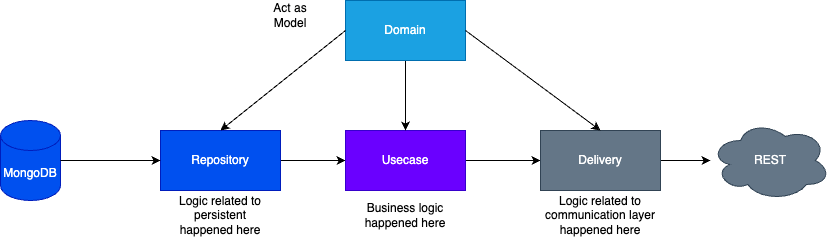

The diagram above was exported from draw.io. Its source (the exported page's mxGraphModel, read from the mxfile embedded in the PNG):
<mxGraphModel dx="1026" dy="622" grid="1" gridSize="10" guides="1" tooltips="1" connect="1" arrows="1" fold="1" page="1" pageScale="1" pageWidth="850" pageHeight="1100" math="0" shadow="0">
  <root>
    <mxCell id="0" />
    <mxCell id="1" parent="0" />
    <mxCell id="1tEsUGKnN875tx30nd6N-12" style="edgeStyle=orthogonalEdgeStyle;rounded=0;orthogonalLoop=1;jettySize=auto;html=1;exitX=1;exitY=0.5;exitDx=0;exitDy=0;entryX=0;entryY=0.5;entryDx=0;entryDy=0;" edge="1" parent="1" source="1tEsUGKnN875tx30nd6N-1" target="1tEsUGKnN875tx30nd6N-2">
      <mxGeometry relative="1" as="geometry" />
    </mxCell>
    <mxCell id="1tEsUGKnN875tx30nd6N-1" value="Repository" style="rounded=0;whiteSpace=wrap;html=1;fillColor=#0050ef;fontColor=#ffffff;strokeColor=#001DBC;" vertex="1" parent="1">
      <mxGeometry x="180" y="200" width="120" height="60" as="geometry" />
    </mxCell>
    <mxCell id="1tEsUGKnN875tx30nd6N-13" style="edgeStyle=orthogonalEdgeStyle;rounded=0;orthogonalLoop=1;jettySize=auto;html=1;exitX=1;exitY=0.5;exitDx=0;exitDy=0;entryX=0;entryY=0.5;entryDx=0;entryDy=0;" edge="1" parent="1" source="1tEsUGKnN875tx30nd6N-2" target="1tEsUGKnN875tx30nd6N-3">
      <mxGeometry relative="1" as="geometry" />
    </mxCell>
    <mxCell id="1tEsUGKnN875tx30nd6N-2" value="Usecase" style="rounded=0;whiteSpace=wrap;html=1;fillColor=#6a00ff;fontColor=#ffffff;strokeColor=#3700CC;" vertex="1" parent="1">
      <mxGeometry x="365" y="200" width="120" height="60" as="geometry" />
    </mxCell>
    <mxCell id="1tEsUGKnN875tx30nd6N-14" style="edgeStyle=orthogonalEdgeStyle;rounded=0;orthogonalLoop=1;jettySize=auto;html=1;exitX=1;exitY=0.5;exitDx=0;exitDy=0;" edge="1" parent="1" source="1tEsUGKnN875tx30nd6N-3" target="1tEsUGKnN875tx30nd6N-11">
      <mxGeometry relative="1" as="geometry" />
    </mxCell>
    <mxCell id="1tEsUGKnN875tx30nd6N-3" value="Delivery" style="rounded=0;whiteSpace=wrap;html=1;fillColor=#647687;fontColor=#ffffff;strokeColor=#314354;" vertex="1" parent="1">
      <mxGeometry x="560" y="200" width="120" height="60" as="geometry" />
    </mxCell>
    <mxCell id="1tEsUGKnN875tx30nd6N-4" value="MongoDB" style="shape=cylinder3;whiteSpace=wrap;html=1;boundedLbl=1;backgroundOutline=1;size=15;fillColor=#0050ef;fontColor=#ffffff;strokeColor=#001DBC;" vertex="1" parent="1">
      <mxGeometry x="20" y="190" width="60" height="80" as="geometry" />
    </mxCell>
    <mxCell id="1tEsUGKnN875tx30nd6N-5" value="" style="endArrow=classic;html=1;rounded=0;exitX=1;exitY=0.5;exitDx=0;exitDy=0;exitPerimeter=0;entryX=0;entryY=0.5;entryDx=0;entryDy=0;" edge="1" parent="1" source="1tEsUGKnN875tx30nd6N-4" target="1tEsUGKnN875tx30nd6N-1">
      <mxGeometry width="50" height="50" relative="1" as="geometry">
        <mxPoint x="400" y="350" as="sourcePoint" />
        <mxPoint x="450" y="300" as="targetPoint" />
      </mxGeometry>
    </mxCell>
    <mxCell id="1tEsUGKnN875tx30nd6N-8" style="edgeStyle=orthogonalEdgeStyle;rounded=0;orthogonalLoop=1;jettySize=auto;html=1;exitX=0.5;exitY=1;exitDx=0;exitDy=0;" edge="1" parent="1" source="1tEsUGKnN875tx30nd6N-6" target="1tEsUGKnN875tx30nd6N-2">
      <mxGeometry relative="1" as="geometry" />
    </mxCell>
    <mxCell id="1tEsUGKnN875tx30nd6N-6" value="Domain" style="rounded=0;whiteSpace=wrap;html=1;fillColor=#1ba1e2;fontColor=#ffffff;strokeColor=#006EAF;" vertex="1" parent="1">
      <mxGeometry x="365" y="70" width="120" height="60" as="geometry" />
    </mxCell>
    <mxCell id="1tEsUGKnN875tx30nd6N-7" value="" style="endArrow=classic;html=1;rounded=0;exitX=0;exitY=0.5;exitDx=0;exitDy=0;entryX=0.5;entryY=0;entryDx=0;entryDy=0;" edge="1" parent="1" source="1tEsUGKnN875tx30nd6N-6" target="1tEsUGKnN875tx30nd6N-1">
      <mxGeometry width="50" height="50" relative="1" as="geometry">
        <mxPoint x="400" y="350" as="sourcePoint" />
        <mxPoint x="450" y="300" as="targetPoint" />
      </mxGeometry>
    </mxCell>
    <mxCell id="1tEsUGKnN875tx30nd6N-10" value="" style="endArrow=classic;html=1;rounded=0;exitX=1;exitY=0.5;exitDx=0;exitDy=0;entryX=0.5;entryY=0;entryDx=0;entryDy=0;" edge="1" parent="1" source="1tEsUGKnN875tx30nd6N-6" target="1tEsUGKnN875tx30nd6N-3">
      <mxGeometry width="50" height="50" relative="1" as="geometry">
        <mxPoint x="400" y="350" as="sourcePoint" />
        <mxPoint x="450" y="300" as="targetPoint" />
      </mxGeometry>
    </mxCell>
    <mxCell id="1tEsUGKnN875tx30nd6N-11" value="REST" style="ellipse;shape=cloud;whiteSpace=wrap;html=1;fillColor=#647687;fontColor=#ffffff;strokeColor=#314354;" vertex="1" parent="1">
      <mxGeometry x="730" y="190" width="120" height="80" as="geometry" />
    </mxCell>
    <mxCell id="1tEsUGKnN875tx30nd6N-15" value="Business logic happened here" style="text;html=1;strokeColor=none;fillColor=none;align=center;verticalAlign=middle;whiteSpace=wrap;rounded=0;" vertex="1" parent="1">
      <mxGeometry x="365" y="270" width="120" height="30" as="geometry" />
    </mxCell>
    <mxCell id="1tEsUGKnN875tx30nd6N-16" value="Logic related to persistent happened here" style="text;html=1;strokeColor=none;fillColor=none;align=center;verticalAlign=middle;whiteSpace=wrap;rounded=0;" vertex="1" parent="1">
      <mxGeometry x="190" y="270" width="100" height="30" as="geometry" />
    </mxCell>
    <mxCell id="1tEsUGKnN875tx30nd6N-17" value="Logic related to communication layer happened here" style="text;html=1;strokeColor=none;fillColor=none;align=center;verticalAlign=middle;whiteSpace=wrap;rounded=0;" vertex="1" parent="1">
      <mxGeometry x="560" y="270" width="120" height="30" as="geometry" />
    </mxCell>
    <mxCell id="1tEsUGKnN875tx30nd6N-18" value="Act as Model" style="text;html=1;strokeColor=none;fillColor=none;align=center;verticalAlign=middle;whiteSpace=wrap;rounded=0;" vertex="1" parent="1">
      <mxGeometry x="280" y="70" width="60" height="30" as="geometry" />
    </mxCell>
  </root>
</mxGraphModel>